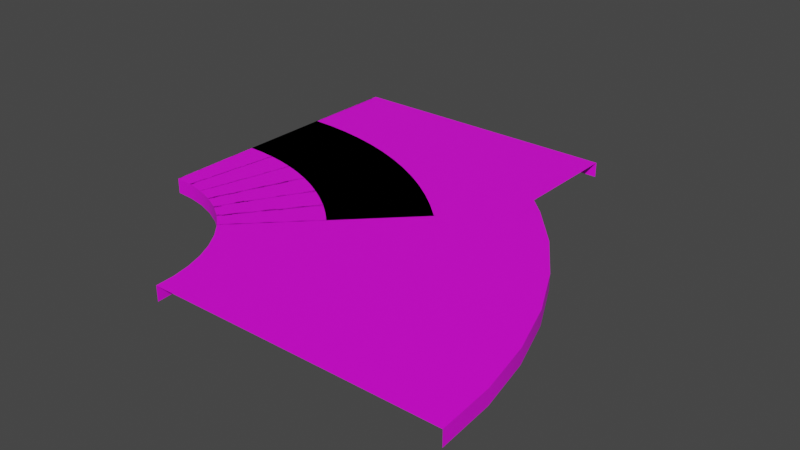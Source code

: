 # Source: Road_Index.blend  (saved by Blender 3.0.42; exported with 4.5.12 LTS)
import bpy
from mathutils import Matrix  # noqa: F401  (used for matrix-valued properties, if any)

bpy.ops.wm.read_factory_settings(use_empty=True)
scene = bpy.context.scene
scene.name = 'Scene'

# ---- collections
col_collection = bpy.data.collections.new('Collection'); scene.collection.children.link(col_collection)

# ---- images (referenced by path relative to the original .blend; pixels are not part of the script)
import os
ASSET_DIR = os.environ.get("B2B_ASSET_DIR", "")  # directory of the original .blend (textures are referenced by path, not embedded)
HERE = os.path.dirname(os.path.abspath(__file__))  # packed textures are extracted next to this script under _unpacked/

def load_image(name, relpath, width, height, colorspace="sRGB"):
    """Load a texture the original file referenced (path relative to the .blend, or extracted next to this script)."""
    p = next((c for c in (os.path.join(HERE, relpath), os.path.join(ASSET_DIR, relpath)) if relpath and os.path.exists(c)), "")
    if p:
        img = bpy.data.images.load(p, check_existing=True)
        img.name = name
    else:  # same state as the original file: an image datablock whose file is absent (Cycles renders it pink)
        img = bpy.data.images.new(name, width, height)
        img.source = "FILE"
        img.filepath = "//" + (relpath or name)
    img.colorspace_settings.name = colorspace
    return img
img_viciaalew_2k_albedo_jpg = load_image('viciaalew_2K_Albedo.jpg', 'viciaalew_2K_Albedo.jpg', 1024, 1024, 'sRGB')

# ---- materials (node trees are filled in below, after node groups)
mat_material_001 = bpy.data.materials.new('Material.001')
mat_material_001.use_transparent_shadow = False

# ---- node groups
ng_auto_smooth = bpy.data.node_groups.new('Auto Smooth', 'GeometryNodeTree')
_s = ng_auto_smooth.interface.new_socket(name='Geometry', in_out='OUTPUT', socket_type='NodeSocketGeometry')
_s = ng_auto_smooth.interface.new_socket(name='Geometry', in_out='INPUT', socket_type='NodeSocketGeometry')
_s = ng_auto_smooth.interface.new_socket(name='Angle', in_out='INPUT', socket_type='NodeSocketFloat')
_s.subtype = 'ANGLE'
_s.min_value = 0.0
_s.max_value = 3.142
ng_auto_smooth.is_modifier = True
_N = ng_auto_smooth.nodes; _L = ng_auto_smooth.links
n0 = _N.new('NodeGroupOutput'); n0.name = 'Group Output'; n0.location = (480, -100)
n1 = _N.new('NodeGroupInput'); n1.name = 'Group Input'; n1.location = (-420, -300)
n2 = _N.new('NodeGroupInput'); n2.name = 'Group Input.001'; n2.location = (-60, -100)
n3 = _N.new('GeometryNodeSetShadeSmooth'); n3.name = 'Set Shade Smooth'; n3.location = (120, -100)
n3.domain = 'EDGE'
n4 = _N.new('GeometryNodeSetShadeSmooth'); n4.name = 'Set Shade Smooth.001'; n4.location = (300, -100)
n5 = _N.new('GeometryNodeInputMeshEdgeAngle'); n5.name = 'Edge Angle'; n5.location = (-420, -220)
n6 = _N.new('GeometryNodeInputEdgeSmooth'); n6.name = 'Is Edge Smooth'; n6.location = (-60, -160)
n7 = _N.new('GeometryNodeInputShadeSmooth'); n7.name = 'Is Face Smooth'; n7.location = (-240, -340)
n8 = _N.new('FunctionNodeBooleanMath'); n8.name = 'Boolean Math'; n8.location = (-60, -220)
n9 = _N.new('FunctionNodeCompare'); n9.name = 'Compare'; n9.location = (-240, -180)
n9.operation = 'LESS_EQUAL'
_L.new(n5.outputs[0], n9.inputs[0])
_L.new(n4.outputs[0], n0.inputs[0])
_L.new(n1.outputs[1], n9.inputs[1])
_L.new(n9.outputs[0], n8.inputs[0])
_L.new(n7.outputs[0], n8.inputs[1])
_L.new(n2.outputs[0], n3.inputs[0])
_L.new(n6.outputs[0], n3.inputs[1])
_L.new(n3.outputs[0], n4.inputs[0])
_L.new(n8.outputs[0], n3.inputs[2])
n0.is_active_output = True

# ---- material node trees
mat_material_001.use_nodes = True; mat_material_001.node_tree.nodes.clear()
_N = mat_material_001.node_tree.nodes; _L = mat_material_001.node_tree.links
n0 = _N.new('ShaderNodeBsdfPrincipled'); n0.name = 'Principled BSDF'; n0.location = (10, 300)
n0.distribution = 'GGX'
n0.subsurface_method = 'RANDOM_WALK_SKIN'
n0.inputs[3].default_value = 1.45
n0.inputs[27].default_value = (0.0, 0.0, 0.0, 1.0)
n0.inputs[28].default_value = 1.0
n1 = _N.new('ShaderNodeOutputMaterial'); n1.name = 'Material Output'; n1.location = (300, 300)
n2 = _N.new('ShaderNodeTexImage'); n2.name = 'Image Texture'; n2.location = (-280, 278)
n2.image = img_viciaalew_2k_albedo_jpg
_L.new(n0.outputs[0], n1.inputs[0])
_L.new(n2.outputs[0], n0.inputs[0])
n1.is_active_output = True

# ---- world
world_world = bpy.data.worlds.new('World'); scene.world = world_world
world_world.use_nodes = True; world_world.node_tree.nodes.clear()
_N = world_world.node_tree.nodes; _L = world_world.node_tree.links
n0 = _N.new('ShaderNodeOutputWorld'); n0.name = 'World Output'; n0.location = (300, 300)
n1 = _N.new('ShaderNodeBackground'); n1.name = 'Background'; n1.location = (10, 300)
n1.inputs[0].default_value = (0.05088, 0.05088, 0.05088, 1.0)
_L.new(n1.outputs[0], n0.inputs[0])
n0.is_active_output = True
world_world.color = (0.05088, 0.05088, 0.05088)
world_world.use_sun_shadow = False
world_world.sun_shadow_jitter_overblur = 0.0

# ---- meshes
me_cube_001 = bpy.data.meshes.new('Cube.001')
me_cube_001.from_pydata([(0.0, 1.0, 0.05), (0.0, -1.0, -1.0), (0.0, 1.0, -1.0), (2.0, -1.0, -1.0), (2.0, 1.0, -1.0), (0.0, -1.0, 0.05), (2.0, -1.0, 0.05), (2.0, 1.0, 0.05), (0.0, -0.3333, 0.06), (0.0, 0.3333, 0.06), (2.0, -0.3333, 0.06), (2.0, 0.3333, 0.06)], [], [(10, 8, 5, 6), (2, 0, 7, 4), (3, 6, 5, 1), (7, 0, 9, 11), (11, 9, 8, 10)])
me_cube_001.polygons.foreach_set('use_smooth', [True] * 5)
_uv = me_cube_001.uv_layers.new(name='UVMap')
_uv.uv.foreach_set('vector', [0.8158, 1.447, 0.8158, -0.4476, 1.448, -0.4476, 1.448, 1.447, 0.5279, 1.0, 1.053, 1.0, 1.053, 0.0, 0.5279, 0.0, 0.5279, 0.0, 1.053, 0.0, 1.053, 1.0, 0.5279, 1.0, -0.4476, 1.447, -0.4476, -0.4476, 0.1842, -0.4476, 0.1842, 1.447, 0.1842, 1.447, 0.1842, -0.4476, 0.8158, -0.4476, 0.8158, 1.447])
me_cube_001.materials.append(mat_material_001)
me_cube_001.use_remesh_fix_poles = True
me_cube_001.use_remesh_preserve_attributes = False
me_cube_001.update()
me_cube_005 = bpy.data.meshes.new('Cube.005')
me_cube_005.from_pydata([(0.0, -10.0, 0.05), (0.0, 10.0, 0.05), (0.0, -3.333, 0.06), (0.0, 3.333, 0.06), (1.305, -10.09, 0.05), (3.916, 9.743, 0.05), (2.175, -3.476, 0.06), (3.046, 3.134, 0.06), (2.588, -10.34, 0.05), (7.765, 8.978, 0.05), (4.314, -3.901, 0.06), (6.039, 2.538, 0.06), (3.827, -10.76, 0.05), (11.48, 7.716, 0.05), (6.378, -4.602, 0.06), (8.929, 1.557, 0.06), (5.0, -11.34, 0.05), (15.0, 5.981, 0.05), (8.333, -5.566, 0.06), (11.67, 0.2073, 0.06), (6.088, -12.07, 0.05), (18.26, 3.801, 0.05), (10.15, -6.777, 0.06), (14.2, -1.488, 0.06), (7.071, -12.93, 0.05), (21.21, 1.213, 0.05), (11.79, -8.215, 0.06), (16.5, -3.501, 0.06), (7.934, -13.91, 0.05), (23.8, -1.737, 0.05), (13.22, -9.854, 0.06), (18.51, -5.796, 0.06), (8.66, -15.0, 0.05), (25.98, -5.0, 0.05), (14.43, -11.67, 0.06), (20.21, -8.333, 0.06), (9.239, -16.17, 0.05), (27.72, -8.519, 0.05), (15.4, -13.62, 0.06), (21.56, -11.07, 0.06), (9.659, -17.41, 0.05), (28.98, -12.24, 0.05), (16.1, -15.69, 0.06), (22.54, -13.96, 0.06), (9.914, -18.69, 0.05), (29.74, -16.08, 0.05), (16.52, -17.82, 0.06), (23.13, -16.95, 0.06), (10.0, -20.0, 0.05), (30.0, -20.0, 0.05), (16.67, -20.0, 0.06), (23.33, -20.0, 0.06), (0.0, -10.0, -1.0), (0.0, 10.0, -1.0), (1.305, -10.09, -1.0), (3.916, 9.743, -1.0), (2.588, -10.34, -1.0), (7.765, 8.978, -1.0), (3.827, -10.76, -1.0), (11.48, 7.716, -1.0), (5.0, -11.34, -1.0), (15.0, 5.981, -1.0), (6.088, -12.07, -1.0), (18.26, 3.801, -1.0), (7.071, -12.93, -1.0), (21.21, 1.213, -1.0), (7.934, -13.91, -1.0), (23.8, -1.737, -1.0), (8.66, -15.0, -1.0), (25.98, -5.0, -1.0), (9.239, -16.17, -1.0), (27.72, -8.519, -1.0), (9.659, -17.41, -1.0), (28.98, -12.24, -1.0), (9.914, -18.69, -1.0), (29.74, -16.08, -1.0), (10.0, -20.0, -1.0), (30.0, -20.0, -1.0)], [], [(3, 2, 6, 7), (2, 0, 4, 6), (1, 3, 7, 5), (7, 6, 10, 11), (6, 4, 8, 10), (5, 7, 11, 9), (11, 10, 14, 15), (10, 8, 12, 14), (9, 11, 15, 13), (15, 14, 18, 19), (14, 12, 16, 18), (13, 15, 19, 17), (19, 18, 22, 23), (18, 16, 20, 22), (17, 19, 23, 21), (23, 22, 26, 27), (22, 20, 24, 26), (21, 23, 27, 25), (27, 26, 30, 31), (26, 24, 28, 30), (25, 27, 31, 29), (31, 30, 34, 35), (30, 28, 32, 34), (29, 31, 35, 33), (35, 34, 38, 39), (34, 32, 36, 38), (33, 35, 39, 37), (39, 38, 42, 43), (38, 36, 40, 42), (37, 39, 43, 41), (43, 42, 46, 47), (42, 40, 44, 46), (41, 43, 47, 45), (47, 46, 50, 51), (46, 44, 48, 50), (45, 47, 51, 49), (48, 44, 74, 76), (44, 40, 72, 74), (40, 36, 70, 72), (45, 49, 77, 75), (36, 32, 68, 70), (41, 45, 75, 73), (32, 28, 66, 68), (37, 41, 73, 71), (28, 24, 64, 66), (33, 37, 71, 69), (24, 20, 62, 64), (29, 33, 69, 67), (20, 16, 60, 62), (25, 29, 67, 65), (16, 12, 58, 60), (21, 25, 65, 63), (12, 8, 56, 58), (17, 21, 63, 61), (8, 4, 54, 56), (13, 17, 61, 59), (4, 0, 52, 54), (9, 13, 59, 57), (5, 9, 57, 55), (1, 5, 55, 53)])
me_cube_005.polygons.foreach_set('use_smooth', [True] * 60)
_uv = me_cube_005.uv_layers.new(name='UVMap')
_uv.uv.foreach_set('vector', [0.1873, -0.9786, 0.8156, -0.9786, 0.8156, -0.7732, 0.1873, -0.7732, 0.8156, -0.9786, 1.444, -0.9786, 1.444, -0.7732, 0.8156, -0.7732, -0.4411, -0.9786, 0.1873, -0.9786, 0.1873, -0.7732, -0.4411, -0.7732, 0.1873, -0.7732, 0.8156, -0.7732, 0.8156, -0.5677, 0.1873, -0.5677, 0.8156, -0.7732, 1.444, -0.7732, 1.444, -0.5677, 0.8156, -0.5677, -0.4411, -0.7732, 0.1873, -0.7732, 0.1873, -0.5677, -0.4411, -0.5677, 0.1873, -0.5677, 0.8156, -0.5677, 0.8156, -0.3622, 0.1873, -0.3622, 0.8156, -0.5677, 1.444, -0.5677, 1.444, -0.3622, 0.8156, -0.3622, -0.4411, -0.5677, 0.1873, -0.5677, 0.1873, -0.3622, -0.4411, -0.3622, 0.1873, -0.3622, 0.8156, -0.3622, 0.8156, -0.1568, 0.1873, -0.1568, 0.8156, -0.3622, 1.444, -0.3622, 1.444, -0.1568, 0.8156, -0.1568, -0.4411, -0.3622, 0.1873, -0.3622, 0.1873, -0.1568, -0.4411, -0.1568, 0.1873, -0.1568, 0.8156, -0.1568, 0.8156, 0.04868, 0.1873, 0.04868, 0.8156, -0.1568, 1.444, -0.1568, 1.444, 0.04868, 0.8156, 0.04868, -0.4411, -0.1568, 0.1873, -0.1568, 0.1873, 0.04868, -0.4411, 0.04868, 0.1873, 0.04868, 0.8156, 0.04868, 0.8156, 0.2541, 0.1873, 0.2541, 0.8156, 0.04868, 1.444, 0.04868, 1.444, 0.2541, 0.8156, 0.2541, -0.4411, 0.04868, 0.1873, 0.04868, 0.1873, 0.2541, -0.4411, 0.2541, 0.1873, 0.2541, 0.8156, 0.2541, 0.8156, 0.4596, 0.1873, 0.4596, 0.8156, 0.2541, 1.444, 0.2541, 1.444, 0.4596, 0.8156, 0.4596, -0.4411, 0.2541, 0.1873, 0.2541, 0.1873, 0.4596, -0.4411, 0.4596, 0.1873, 0.4596, 0.8156, 0.4596, 0.8156, 0.6651, 0.1873, 0.6651, 0.8156, 0.4596, 1.444, 0.4596, 1.444, 0.6651, 0.8156, 0.6651, -0.4411, 0.4596, 0.1873, 0.4596, 0.1873, 0.6651, -0.4411, 0.6651, 0.1873, 0.6651, 0.8156, 0.6651, 0.8156, 0.8705, 0.1873, 0.8705, 0.8156, 0.6651, 1.444, 0.6651, 1.444, 0.8705, 0.8156, 0.8705, -0.4411, 0.6651, 0.1873, 0.6651, 0.1873, 0.8705, -0.4411, 0.8705, 0.1873, 0.8705, 0.8156, 0.8705, 0.8156, 1.076, 0.1873, 1.076, 0.8156, 0.8705, 1.444, 0.8705, 1.444, 1.076, 0.8156, 1.076, -0.4411, 0.8705, 0.1873, 0.8705, 0.1873, 1.076, -0.4411, 1.076, 0.1873, 1.076, 0.8156, 1.076, 0.8156, 1.281, 0.1873, 1.281, 0.8156, 1.076, 1.444, 1.076, 1.444, 1.281, 0.8156, 1.281, -0.4411, 1.076, 0.1873, 1.076, 0.1873, 1.281, -0.4411, 1.281, 0.1873, 1.281, 0.8156, 1.281, 0.8156, 1.487, 0.1873, 1.487, 0.8156, 1.281, 1.444, 1.281, 1.444, 1.487, 0.8156, 1.487, -0.4411, 1.281, 0.1873, 1.281, 0.1873, 1.487, -0.4411, 1.487, 0.07619, 0.5175, 0.1197, 0.5175, 0.1197, 0.4825, 0.07619, 0.4825, 0.1197, 0.5175, 0.1625, 0.5175, 0.1625, 0.4825, 0.1197, 0.4825, 0.1625, 0.5175, 0.2038, 0.5175, 0.2038, 0.4825, 0.1625, 0.4825, 0.2067, 0.5175, 0.07619, 0.5175, 0.07619, 0.4825, 0.2067, 0.4825, 0.2038, 0.5175, 0.2429, 0.5175, 0.2429, 0.4825, 0.2038, 0.4825, 0.335, 0.5175, 0.2067, 0.5175, 0.2067, 0.4825, 0.335, 0.4825, 0.2429, 0.5175, 0.2791, 0.5175, 0.2791, 0.4825, 0.2429, 0.4825, 0.4589, 0.5175, 0.335, 0.5175, 0.335, 0.4825, 0.4589, 0.4825, 0.2791, 0.5175, 0.3119, 0.5175, 0.3119, 0.4825, 0.2791, 0.4825, 0.5762, 0.5175, 0.4589, 0.5175, 0.4589, 0.4825, 0.5762, 0.4825, 0.3119, 0.5175, 0.2791, 0.5175, 0.2791, 0.4825, 0.3119, 0.4825, 0.685, 0.5175, 0.5762, 0.5175, 0.5762, 0.4825, 0.685, 0.4825, 0.2791, 0.5175, 0.2429, 0.5175, 0.2429, 0.4825, 0.2791, 0.4825, 0.7833, 0.5175, 0.685, 0.5175, 0.685, 0.4825, 0.7833, 0.4825, 0.2429, 0.5175, 0.2038, 0.5175, 0.2038, 0.4825, 0.2429, 0.4825, 0.685, 0.5175, 0.7833, 0.5175, 0.7833, 0.4825, 0.685, 0.4825, 0.2038, 0.5175, 0.1625, 0.5175, 0.1625, 0.4825, 0.2038, 0.4825, 0.5762, 0.5175, 0.685, 0.5175, 0.685, 0.4825, 0.5762, 0.4825, 0.1625, 0.5175, 0.1197, 0.5175, 0.1197, 0.4825, 0.1625, 0.4825, 0.4589, 0.5175, 0.5762, 0.5175, 0.5762, 0.4825, 0.4589, 0.4825, 0.1197, 0.5175, 0.07619, 0.5175, 0.07619, 0.4825, 0.1197, 0.4825, 0.335, 0.5175, 0.4589, 0.5175, 0.4589, 0.4825, 0.335, 0.4825, 0.2067, 0.5175, 0.335, 0.5175, 0.335, 0.4825, 0.2067, 0.4825, 0.07619, 0.5175, 0.2067, 0.5175, 0.2067, 0.4825, 0.07619, 0.4825])
me_cube_005.materials.append(mat_material_001)
me_cube_005.use_remesh_fix_poles = True
me_cube_005.use_remesh_preserve_attributes = False
me_cube_005.update()
me_cube_007 = bpy.data.meshes.new('Cube.007')
me_cube_007.from_pydata([(1.192e-06, -10.0, 0.05), (1.192e-06, 10.0, 0.05), (1.192e-06, -3.333, 0.06), (1.192e-06, 3.333, 0.06), (0.654, -10.02, 0.05), (1.962, 9.936, 0.05), (1.09, -3.369, 0.06), (1.526, 3.283, 0.06), (1.305, -10.09, 0.05), (3.916, 9.743, 0.05), (2.175, -3.476, 0.06), (3.046, 3.134, 0.06), (1.951, -10.19, 0.05), (5.853, 9.424, 0.05), (3.252, -3.654, 0.06), (4.552, 2.885, 0.06), (2.588, -10.34, 0.05), (7.765, 8.978, 0.05), (4.314, -3.901, 0.06), (6.039, 2.538, 0.06), (3.214, -10.53, 0.05), (9.643, 8.408, 0.05), (5.357, -4.218, 0.06), (7.5, 2.095, 0.06), (3.827, -10.76, 0.05), (11.48, 7.716, 0.05), (6.378, -4.602, 0.06), (8.929, 1.557, 0.06), (4.423, -11.03, 0.05), (13.27, 6.906, 0.05), (7.371, -5.052, 0.06), (10.32, 0.927, 0.06), (5.0, -11.34, 0.05), (15.0, 5.981, 0.05), (8.333, -5.566, 0.06), (11.67, 0.2073, 0.06), (5.556, -11.69, 0.05), (16.67, 4.944, 0.05), (9.259, -6.142, 0.06), (12.96, -0.599, 0.06), (6.088, -12.07, 0.05), (18.26, 3.801, 0.05), (10.15, -6.777, 0.06), (14.2, -1.488, 0.06), (6.593, -12.48, 0.05), (19.78, 2.555, 0.05), (10.99, -7.469, 0.06), (15.38, -2.457, 0.06), (7.071, -12.93, 0.05), (21.21, 1.213, 0.05), (11.79, -8.215, 0.06), (16.5, -3.501, 0.06), (1.192e-06, -10.0, -1.0), (1.192e-06, 10.0, -1.0), (0.654, -10.02, -1.0), (1.962, 9.936, -1.0), (1.305, -10.09, -1.0), (3.916, 9.743, -1.0), (1.951, -10.19, -1.0), (5.853, 9.424, -1.0), (2.588, -10.34, -1.0), (7.765, 8.978, -1.0), (3.214, -10.53, -1.0), (9.643, 8.408, -1.0), (3.827, -10.76, -1.0), (11.48, 7.716, -1.0), (4.423, -11.03, -1.0), (13.27, 6.906, -1.0), (5.0, -11.34, -1.0), (15.0, 5.981, -1.0), (5.556, -11.69, -1.0), (16.67, 4.944, -1.0), (6.088, -12.07, -1.0), (18.26, 3.801, -1.0), (6.593, -12.48, -1.0), (19.78, 2.555, -1.0), (7.071, -12.93, -1.0), (21.21, 1.213, -1.0)], [], [(3, 2, 6, 7), (2, 0, 4, 6), (1, 3, 7, 5), (7, 6, 10, 11), (6, 4, 8, 10), (5, 7, 11, 9), (11, 10, 14, 15), (10, 8, 12, 14), (9, 11, 15, 13), (15, 14, 18, 19), (14, 12, 16, 18), (13, 15, 19, 17), (19, 18, 22, 23), (18, 16, 20, 22), (17, 19, 23, 21), (23, 22, 26, 27), (22, 20, 24, 26), (21, 23, 27, 25), (27, 26, 30, 31), (26, 24, 28, 30), (25, 27, 31, 29), (31, 30, 34, 35), (30, 28, 32, 34), (29, 31, 35, 33), (35, 34, 38, 39), (34, 32, 36, 38), (33, 35, 39, 37), (39, 38, 42, 43), (38, 36, 40, 42), (37, 39, 43, 41), (43, 42, 46, 47), (42, 40, 44, 46), (41, 43, 47, 45), (47, 46, 50, 51), (46, 44, 48, 50), (45, 47, 51, 49), (44, 40, 72, 74), (40, 36, 70, 72), (45, 49, 77, 75), (36, 32, 68, 70), (41, 45, 75, 73), (32, 28, 66, 68), (37, 41, 73, 71), (28, 24, 64, 66), (33, 37, 71, 69), (24, 20, 62, 64), (29, 33, 69, 67), (20, 16, 60, 62), (25, 29, 67, 65), (16, 12, 58, 60), (21, 25, 65, 63), (12, 8, 56, 58), (17, 21, 63, 61), (8, 4, 54, 56), (13, 17, 61, 59), (4, 0, 52, 54), (9, 13, 59, 57), (5, 9, 57, 55), (1, 5, 55, 53), (48, 44, 74, 76)])
me_cube_007.polygons.foreach_set('use_smooth', [True] * 60)
_uv = me_cube_007.uv_layers.new(name='UVMap')
_uv.uv.foreach_set('vector', [0.1502, -0.6194, 0.7874, -0.6194, 0.7874, -0.4734, 0.1502, -0.4734, 0.7874, -0.6194, 1.425, -0.6194, 1.425, -0.4734, 0.7874, -0.4734, -0.4871, -0.6194, 0.1502, -0.6194, 0.1502, -0.4734, -0.4871, -0.4734, 0.1502, -0.4734, 0.7874, -0.4734, 0.7874, -0.3275, 0.1502, -0.3275, 0.7874, -0.4734, 1.425, -0.4734, 1.425, -0.3275, 0.7874, -0.3275, -0.4871, -0.4734, 0.1502, -0.4734, 0.1502, -0.3275, -0.4871, -0.3275, 0.1502, -0.3275, 0.7874, -0.3275, 0.7874, -0.1815, 0.1502, -0.1815, 0.7874, -0.3275, 1.425, -0.3275, 1.425, -0.1815, 0.7874, -0.1815, -0.4871, -0.3275, 0.1502, -0.3275, 0.1502, -0.1815, -0.4871, -0.1815, 0.1502, -0.1815, 0.7874, -0.1815, 0.7874, -0.03558, 0.1502, -0.03558, 0.7874, -0.1815, 1.425, -0.1815, 1.425, -0.03558, 0.7874, -0.03558, -0.4871, -0.1815, 0.1502, -0.1815, 0.1502, -0.03558, -0.4871, -0.03558, 0.1502, -0.03558, 0.7874, -0.03558, 0.7874, 0.1104, 0.1502, 0.1104, 0.7874, -0.03558, 1.425, -0.03558, 1.425, 0.1104, 0.7874, 0.1104, -0.4871, -0.03558, 0.1502, -0.03558, 0.1502, 0.1104, -0.4871, 0.1104, 0.1502, 0.1104, 0.7874, 0.1104, 0.7874, 0.2563, 0.1502, 0.2563, 0.7874, 0.1104, 1.425, 0.1104, 1.425, 0.2563, 0.7874, 0.2563, -0.4871, 0.1104, 0.1502, 0.1104, 0.1502, 0.2563, -0.4871, 0.2563, 0.1502, 0.2563, 0.7874, 0.2563, 0.7874, 0.4023, 0.1502, 0.4023, 0.7874, 0.2563, 1.425, 0.2563, 1.425, 0.4023, 0.7874, 0.4023, -0.4871, 0.2563, 0.1502, 0.2563, 0.1502, 0.4023, -0.4871, 0.4023, 0.1502, 0.4023, 0.7874, 0.4023, 0.7874, 0.5482, 0.1502, 0.5482, 0.7874, 0.4023, 1.425, 0.4023, 1.425, 0.5482, 0.7874, 0.5482, -0.4871, 0.4023, 0.1502, 0.4023, 0.1502, 0.5482, -0.4871, 0.5482, 0.1502, 0.5482, 0.7874, 0.5482, 0.7874, 0.6942, 0.1502, 0.6942, 0.7874, 0.5482, 1.425, 0.5482, 1.425, 0.6942, 0.7874, 0.6942, -0.4871, 0.5482, 0.1502, 0.5482, 0.1502, 0.6942, -0.4871, 0.6942, 0.1502, 0.6942, 0.7874, 0.6942, 0.7874, 0.8401, 0.1502, 0.8401, 0.7874, 0.6942, 1.425, 0.6942, 1.425, 0.8401, 0.7874, 0.8401, -0.4871, 0.6942, 0.1502, 0.6942, 0.1502, 0.8401, -0.4871, 0.8401, 0.1502, 0.8401, 0.7874, 0.8401, 0.7874, 0.9861, 0.1502, 0.9861, 0.7874, 0.8401, 1.425, 0.8401, 1.425, 0.9861, 0.7874, 0.9861, -0.4871, 0.8401, 0.1502, 0.8401, 0.1502, 0.9861, -0.4871, 0.9861, 0.1502, 0.9861, 0.7874, 0.9861, 0.7874, 1.132, 0.1502, 1.132, 0.7874, 0.9861, 1.425, 0.9861, 1.425, 1.132, 0.7874, 1.132, -0.4871, 0.9861, 0.1502, 0.9861, 0.1502, 1.132, -0.4871, 1.132, 0.4624, 0.5229, 0.4403, 0.5229, 0.4403, 0.4771, 0.4624, 0.4771, 0.4403, 0.5229, 0.4171, 0.5229, 0.4171, 0.4771, 0.4403, 0.4771, 1.038, 0.5229, 1.1, 0.5229, 1.1, 0.4771, 1.038, 0.4771, 0.4171, 0.5229, 0.3929, 0.5229, 0.3929, 0.4771, 0.4171, 0.4771, 0.9713, 0.5229, 1.038, 0.5229, 1.038, 0.4771, 0.9713, 0.4771, 0.3929, 0.5229, 0.3677, 0.5229, 0.3677, 0.4771, 0.3929, 0.4771, 0.9017, 0.5229, 0.9713, 0.5229, 0.9713, 0.4771, 0.9017, 0.4771, 0.3677, 0.5229, 0.3417, 0.5229, 0.3417, 0.4771, 0.3677, 0.4771, 0.829, 0.5229, 0.9017, 0.5229, 0.9017, 0.4771, 0.829, 0.4771, 0.3417, 0.5229, 0.315, 0.5229, 0.315, 0.4771, 0.3417, 0.4771, 0.7535, 0.5229, 0.829, 0.5229, 0.829, 0.4771, 0.7535, 0.4771, 0.315, 0.5229, 0.2877, 0.5229, 0.2877, 0.4771, 0.315, 0.4771, 0.6755, 0.5229, 0.7535, 0.5229, 0.7535, 0.4771, 0.6755, 0.4771, 0.2877, 0.5229, 0.2599, 0.5229, 0.2599, 0.4771, 0.2877, 0.4771, 0.5954, 0.5229, 0.6755, 0.5229, 0.6755, 0.4771, 0.5954, 0.4771, 0.2599, 0.5229, 0.2318, 0.5229, 0.2318, 0.4771, 0.2599, 0.4771, 0.5135, 0.5229, 0.5954, 0.5229, 0.5954, 0.4771, 0.5135, 0.4771, 0.2318, 0.5229, 0.2034, 0.5229, 0.2034, 0.4771, 0.2318, 0.4771, 0.4301, 0.5229, 0.5135, 0.5229, 0.5135, 0.4771, 0.4301, 0.4771, 0.2034, 0.5229, 0.1748, 0.5229, 0.1748, 0.4771, 0.2034, 0.4771, 0.3456, 0.5229, 0.4301, 0.5229, 0.4301, 0.4771, 0.3456, 0.4771, 0.2604, 0.5229, 0.3456, 0.5229, 0.3456, 0.4771, 0.2604, 0.4771, 0.1748, 0.5229, 0.2604, 0.5229, 0.2604, 0.4771, 0.1748, 0.4771, 0.4832, 0.5229, 0.4624, 0.5229, 0.4624, 0.4771, 0.4832, 0.4771])
me_cube_007.materials.append(mat_material_001)
me_cube_007.use_remesh_fix_poles = True
me_cube_007.use_remesh_preserve_attributes = False
me_cube_007.update()

# ---- objects
ob_road_streight = bpy.data.objects.new('road_streight', me_cube_001)
ob_road_bend_90 = bpy.data.objects.new('road_bend_90', me_cube_005)
ob_road_bend_45 = bpy.data.objects.new('road_bend_45', me_cube_007)

# ---- transforms, parenting, visibility, modifiers, constraints
ob_road_streight.location = (0.0, 0.0, 0.0)
ob_road_streight.scale = (10.0, 10.0, 1.0)
_m = ob_road_streight.modifiers.new('Triangulate', 'TRIANGULATE')
_m = ob_road_streight.modifiers.new('Auto Smooth', 'NODES')
_m.node_group = ng_auto_smooth
_gi = [s.identifier for s in ng_auto_smooth.interface.items_tree if s.item_type == 'SOCKET' and s.in_out == 'INPUT']
_m[_gi[1]] = 0.5236  # Angle
ob_road_bend_90.location = (0.0, 0.0, 0.0)
_m = ob_road_bend_90.modifiers.new('Triangulate', 'TRIANGULATE')
_m = ob_road_bend_90.modifiers.new('Auto Smooth', 'NODES')
_m.node_group = ng_auto_smooth
_gi = [s.identifier for s in ng_auto_smooth.interface.items_tree if s.item_type == 'SOCKET' and s.in_out == 'INPUT']
_m[_gi[1]] = 0.5236  # Angle
ob_road_bend_45.location = (0.0, 0.0, 0.0)
_m = ob_road_bend_45.modifiers.new('Triangulate', 'TRIANGULATE')
_m = ob_road_bend_45.modifiers.new('Auto Smooth', 'NODES')
_m.node_group = ng_auto_smooth
_gi = [s.identifier for s in ng_auto_smooth.interface.items_tree if s.item_type == 'SOCKET' and s.in_out == 'INPUT']
_m[_gi[1]] = 0.5236  # Angle

# ---- collection membership
col_collection.objects.link(ob_road_streight)
col_collection.objects.link(ob_road_bend_90)
col_collection.objects.link(ob_road_bend_45)

# ---- scene / render settings (as saved in the file)
scene.frame_start = 1; scene.frame_end = 250; scene.frame_set(0)
scene.render.engine = 'BLENDER_EEVEE_NEXT'
scene.cycles.sampling_pattern = 'TABULATED_SOBOL'
scene.cycles.use_light_tree = False
scene.view_settings.view_transform = 'Filmic'
bpy.context.view_layer.update()

# ---- added for rendering (the .blend has no active camera and no usable light): camera, sun
cam_auto = bpy.data.cameras.new('AutoCamera')
cam_auto.lens = 50.0
cam_auto.sensor_width = 36.0
cam_auto.clip_end = 1000.0
ob_auto_camera = bpy.data.objects.new('AutoCamera', cam_auto)
scene.collection.objects.link(ob_auto_camera)
ob_auto_camera.location = (54.2662, -52.1194, 30.943)
ob_auto_camera.rotation_euler = (1.09748, -7.21219e-08, 0.694738)
scene.camera = ob_auto_camera
light_auto_sun = bpy.data.lights.new('AutoSun', 'SUN')
light_auto_sun.energy = 3.0
light_auto_sun.angle = 0.0523599
ob_auto_sun = bpy.data.objects.new('AutoSun', light_auto_sun)
scene.collection.objects.link(ob_auto_sun)
ob_auto_sun.rotation_euler = (0.872665, 0.174533, 0.523599)
bpy.context.view_layer.update()
